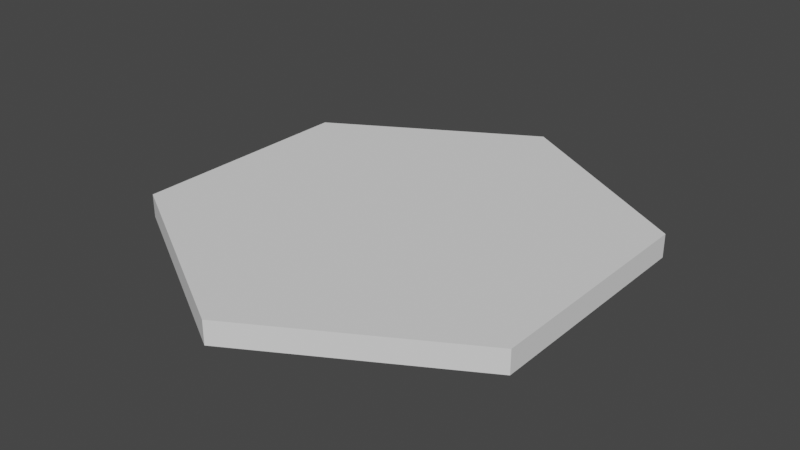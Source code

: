 # Source: hex_model.blend  (saved by Blender 3.2.14; exported with 4.5.12 LTS)
import bpy
from mathutils import Matrix  # noqa: F401  (used for matrix-valued properties, if any)

bpy.ops.wm.read_factory_settings(use_empty=True)
scene = bpy.context.scene
scene.name = 'Scene'

# ---- collections
col_collection = bpy.data.collections.new('Collection'); scene.collection.children.link(col_collection)

# ---- world
world_world = bpy.data.worlds.new('World'); scene.world = world_world
world_world.use_nodes = True; world_world.node_tree.nodes.clear()
_N = world_world.node_tree.nodes; _L = world_world.node_tree.links
n0 = _N.new('ShaderNodeOutputWorld'); n0.name = 'World Output'; n0.location = (300, 300)
n1 = _N.new('ShaderNodeBackground'); n1.name = 'Background'; n1.location = (10, 300)
n1.inputs[0].default_value = (0.05088, 0.05088, 0.05088, 1.0)
_L.new(n1.outputs[0], n0.inputs[0])
n0.is_active_output = True
world_world.color = (0.05088, 0.05088, 0.05088)
world_world.use_sun_shadow = False
world_world.sun_shadow_jitter_overblur = 0.0

# ---- meshes
me_cylinder = bpy.data.meshes.new('Cylinder')
me_cylinder.from_pydata([(0.0, 1.0, -0.01741), (0.0, 1.0, 0.08168), (0.866, 0.5, -0.01741), (0.866, 0.5, 0.08168), (0.866, -0.5, -0.01741), (0.866, -0.5, 0.08168), (-8.742e-08, -1.0, -0.01741), (-8.742e-08, -1.0, 0.08168), (-0.866, -0.5, -0.01741), (-0.866, -0.5, 0.08168), (-0.866, 0.5, -0.01741), (-0.866, 0.5, 0.08168)], [], [(0, 1, 3, 2), (2, 3, 5, 4), (4, 5, 7, 6), (6, 7, 9, 8), (3, 1, 11, 9, 7, 5), (8, 9, 11, 10), (10, 11, 1, 0), (0, 2, 4, 6, 8, 10)])
_uv = me_cylinder.uv_layers.new(name='UVMap')
_uv.uv.foreach_set('vector', [1.0, 0.5, 1.0, 1.0, 0.8333, 1.0, 0.8333, 0.5, 0.8333, 0.5, 0.8333, 1.0, 0.6667, 1.0, 0.6667, 0.5, 0.6667, 0.5, 0.6667, 1.0, 0.5, 1.0, 0.5, 0.5, 0.5, 0.5, 0.5, 1.0, 0.3333, 1.0, 0.3333, 0.5, 0.4578, 0.37, 0.25, 0.49, 0.04215, 0.37, 0.04215, 0.13, 0.25, 0.01, 0.4578, 0.13, 0.3333, 0.5, 0.3333, 1.0, 0.1667, 1.0, 0.1667, 0.5, 0.1667, 0.5, 0.1667, 1.0, -8.941e-08, 1.0, -8.941e-08, 0.5, 0.75, 0.49, 0.9578, 0.37, 0.9578, 0.13, 0.75, 0.01, 0.5422, 0.13, 0.5422, 0.37])
me_cylinder.update()

# ---- objects
ob_cylinder = bpy.data.objects.new('Cylinder', me_cylinder)

# ---- transforms, parenting, visibility, modifiers, constraints
ob_cylinder.location = (0.0, 0.0, 0.0)

# ---- collection membership
col_collection.objects.link(ob_cylinder)

# ---- scene / render settings (as saved in the file)
scene.frame_start = 1; scene.frame_end = 250; scene.frame_set(1)
scene.render.engine = 'BLENDER_EEVEE_NEXT'
scene.cycles.sampling_pattern = 'TABULATED_SOBOL'
scene.cycles.use_light_tree = False
scene.view_settings.view_transform = 'Filmic'
bpy.context.view_layer.update()

# ---- added for rendering (the .blend has no active camera and no usable light): camera, sun
cam_auto = bpy.data.cameras.new('AutoCamera')
cam_auto.lens = 50.0
cam_auto.sensor_width = 36.0
cam_auto.clip_end = 1000.0
ob_auto_camera = bpy.data.objects.new('AutoCamera', cam_auto)
scene.collection.objects.link(ob_auto_camera)
ob_auto_camera.location = (2.44963, -2.93956, 1.99184)
ob_auto_camera.rotation_euler = (1.09748, -7.21219e-08, 0.694738)
scene.camera = ob_auto_camera
light_auto_sun = bpy.data.lights.new('AutoSun', 'SUN')
light_auto_sun.energy = 3.0
light_auto_sun.angle = 0.0523599
ob_auto_sun = bpy.data.objects.new('AutoSun', light_auto_sun)
scene.collection.objects.link(ob_auto_sun)
ob_auto_sun.rotation_euler = (0.872665, 0.174533, 0.523599)
bpy.context.view_layer.update()

